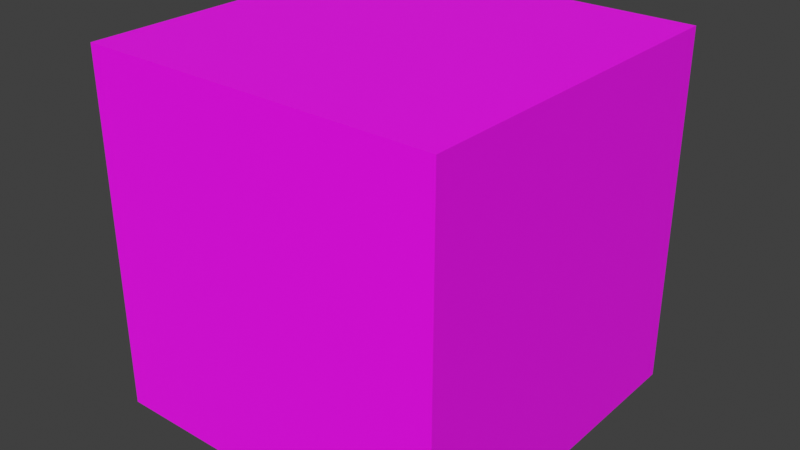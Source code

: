# Source: BLOCK_Cube_2x2x2.blend  (saved by Blender 5.1.29; exported with 4.5.12 LTS)
import bpy
from mathutils import Matrix  # noqa: F401  (used for matrix-valued properties, if any)

bpy.ops.wm.read_factory_settings(use_empty=True)
scene = bpy.context.scene
scene.name = 'Scene'

# ---- collections
col_collection = bpy.data.collections.new('Collection'); scene.collection.children.link(col_collection)

# ---- images (referenced by path relative to the original .blend; pixels are not part of the script)
import os
ASSET_DIR = os.environ.get("B2B_ASSET_DIR", "")  # directory of the original .blend (textures are referenced by path, not embedded)
HERE = os.path.dirname(os.path.abspath(__file__))  # packed textures are extracted next to this script under _unpacked/

def load_image(name, relpath, width, height, colorspace="sRGB"):
    """Load a texture the original file referenced (path relative to the .blend, or extracted next to this script)."""
    p = next((c for c in (os.path.join(HERE, relpath), os.path.join(ASSET_DIR, relpath)) if relpath and os.path.exists(c)), "")
    if p:
        img = bpy.data.images.load(p, check_existing=True)
        img.name = name
    else:  # same state as the original file: an image datablock whose file is absent (Cycles renders it pink)
        img = bpy.data.images.new(name, width, height)
        img.source = "FILE"
        img.filepath = "//" + (relpath or name)
    img.colorspace_settings.name = colorspace
    return img
img_base_png = load_image('base.png', 'base.png', 1024, 1024, 'sRGB')

# ---- materials (node trees are filled in below, after node groups)
mat_block_cube_2x2x2 = bpy.data.materials.new('BLOCK_Cube_2x2x2')
mat_block_cube_2x2x2.alpha_threshold = 0.0
mat_block_cube_2x2x2.use_backface_culling_lightprobe_volume = False
mat_block_cube_2x2x2.roughness = 0.5
mat_block_cube_2x2x2.line_color = (0.0, 0.0, 0.0, 1.0)

# ---- material node trees
mat_block_cube_2x2x2.use_nodes = True; mat_block_cube_2x2x2.node_tree.nodes.clear()
_N = mat_block_cube_2x2x2.node_tree.nodes; _L = mat_block_cube_2x2x2.node_tree.links
n0 = _N.new('ShaderNodeOutputMaterial'); n0.name = 'Material Output'; n0.location = (599, 167)
n1 = _N.new('ShaderNodeBsdfPrincipled'); n1.name = 'Principled BSDF'; n1.location = (332, 169)
n2 = _N.new('ShaderNodeTexCoord'); n2.name = 'Texture Coordinate'; n2.location = (-339, 127)
n3 = _N.new('ShaderNodeMapping'); n3.name = 'Mapping'; n3.location = (-141, 171)
n3.inputs[3].default_value = (2.0, 2.0, 2.0)
n4 = _N.new('ShaderNodeTexImage'); n4.name = 'Image Texture'; n4.location = (49, 159)
n4.image = img_base_png
_L.new(n1.outputs[0], n0.inputs[0])
_L.new(n4.outputs[0], n1.inputs[0])
_L.new(n3.outputs[0], n4.inputs[0])
_L.new(n2.outputs[2], n3.inputs[0])
n0.is_active_output = True

# ---- world
world_world = bpy.data.worlds.new('World'); scene.world = world_world
world_world.use_nodes = True; world_world.node_tree.nodes.clear()
_N = world_world.node_tree.nodes; _L = world_world.node_tree.links
n0 = _N.new('ShaderNodeOutputWorld'); n0.name = 'World Output'; n0.location = (200, 100)
n1 = _N.new('ShaderNodeBackground'); n1.name = 'Background'; n1.location = (-200, 100)
n1.inputs[0].default_value = (0.05088, 0.05088, 0.05088, 1.0)
_L.new(n1.outputs[0], n0.inputs[0])
n0.is_active_output = True
world_world.color = (0.05088, 0.05088, 0.05088)
world_world.sun_shadow_jitter_overblur = 0.0

# ---- meshes
me_block_cube_2x2x2 = bpy.data.meshes.new('BLOCK_Cube_2x2x2')
me_block_cube_2x2x2.from_pydata([(1.0, 1.0, 2.0), (1.0, 1.0, 0.0), (1.0, -1.0, 2.0), (1.0, -1.0, 0.0), (-1.0, 1.0, 2.0), (-1.0, 1.0, 0.0), (-1.0, -1.0, 2.0), (-1.0, -1.0, 0.0)], [], [(0, 4, 6, 2), (3, 2, 6, 7), (7, 6, 4, 5), (5, 1, 3, 7), (1, 0, 2, 3), (5, 4, 0, 1)])
_uv = me_block_cube_2x2x2.uv_layers.new(name='UVMap')
_uv.uv.foreach_set('vector', [1.0, 1.0, 0.0, 1.0, 0.0, 0.0, 1.0, 0.0, 1.0, 0.0, 1.0, 1.0, 0.0, 1.0, 0.0, 0.0, 0.0, 0.0, 0.0, 1.0, 1.0, 1.0, 1.0, 0.0, 0.0, 1.0, 1.0, 1.0, 1.0, 0.0, 0.0, 0.0, 1.0, 0.0, 1.0, 1.0, 0.0, 1.0, 0.0, 0.0, 0.0, 0.0, 0.0, 1.0, 1.0, 1.0, 1.0, 0.0])
me_block_cube_2x2x2.materials.append(mat_block_cube_2x2x2)
me_block_cube_2x2x2.use_mirror_vertex_groups = False
me_block_cube_2x2x2.update()

# ---- objects
ob_block_cube_2x2x2 = bpy.data.objects.new('BLOCK_Cube_2x2x2', me_block_cube_2x2x2)

# ---- transforms, parenting, visibility, modifiers, constraints
ob_block_cube_2x2x2.location = (0.0, 0.0, 0.0)
ob_block_cube_2x2x2.lock_rotations_4d = False
ob_block_cube_2x2x2.empty_display_type = 'ARROWS'
ob_block_cube_2x2x2.lineart.crease_threshold = 0.0

# ---- collection membership
col_collection.objects.link(ob_block_cube_2x2x2)

# ---- scene / render settings (as saved in the file)
scene.frame_start = 1; scene.frame_end = 250; scene.frame_set(1)
scene.render.engine = 'BLENDER_EEVEE_NEXT'
scene.render.bake_bias = 0.0
scene.render.bake_samples = 0
scene.cycles.sampling_pattern = 'TABULATED_SOBOL'
scene.eevee.use_volume_custom_range = False
scene.view_settings.view_transform = 'Standard'
bpy.context.view_layer.update()

# ---- added for rendering (the .blend has no active camera and no usable light): camera, sun
cam_auto = bpy.data.cameras.new('AutoCamera')
cam_auto.lens = 50.0
cam_auto.sensor_width = 36.0
cam_auto.clip_end = 1000.0
ob_auto_camera = bpy.data.objects.new('AutoCamera', cam_auto)
scene.collection.objects.link(ob_auto_camera)
ob_auto_camera.location = (3.20507, -3.84609, 3.56406)
ob_auto_camera.rotation_euler = (1.09748, -7.21219e-08, 0.694738)
scene.camera = ob_auto_camera
light_auto_sun = bpy.data.lights.new('AutoSun', 'SUN')
light_auto_sun.energy = 3.0
light_auto_sun.angle = 0.0523599
ob_auto_sun = bpy.data.objects.new('AutoSun', light_auto_sun)
scene.collection.objects.link(ob_auto_sun)
ob_auto_sun.rotation_euler = (0.872665, 0.174533, 0.523599)
bpy.context.view_layer.update()
